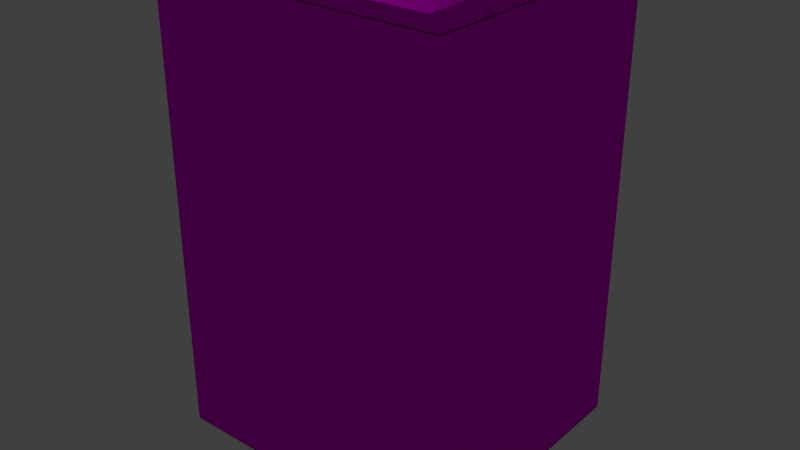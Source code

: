 # Source: calf.blend  (saved by Blender 2.72.0; exported with 4.5.12 LTS)
import bpy
from mathutils import Matrix  # noqa: F401  (used for matrix-valued properties, if any)

bpy.ops.wm.read_factory_settings(use_empty=True)
scene = bpy.context.scene
scene.name = 'Scene'

# ---- collections
col_collection_1 = bpy.data.collections.new('Collection 1'); scene.collection.children.link(col_collection_1)

# ---- images (referenced by path relative to the original .blend; pixels are not part of the script)
import os
ASSET_DIR = os.environ.get("B2B_ASSET_DIR", "")  # directory of the original .blend (textures are referenced by path, not embedded)
HERE = os.path.dirname(os.path.abspath(__file__))  # packed textures are extracted next to this script under _unpacked/

def load_image(name, relpath, width, height, colorspace="sRGB"):
    """Load a texture the original file referenced (path relative to the .blend, or extracted next to this script)."""
    p = next((c for c in (os.path.join(HERE, relpath), os.path.join(ASSET_DIR, relpath)) if relpath and os.path.exists(c)), "")
    if p:
        img = bpy.data.images.load(p, check_existing=True)
        img.name = name
    else:  # same state as the original file: an image datablock whose file is absent (Cycles renders it pink)
        img = bpy.data.images.new(name, width, height)
        img.source = "FILE"
        img.filepath = "//" + (relpath or name)
    img.colorspace_settings.name = colorspace
    return img
img_calf_top_attach_skin_png_001 = load_image('calf_top_attach_skin.png.001', 'calf_top_attach_skin.png', 1024, 1024, 'sRGB')
img_calf_bottom_attach_skin_png_001 = load_image('calf_bottom_attach_skin.png.001', 'calf_bottom_attach_skin.png', 1024, 1024, 'sRGB')
img_calf_skin_asymmetrical_png = load_image('calf_skin_asymmetrical.png', 'calf_skin_asymmetrical.png', 1024, 1024, 'sRGB')

# ---- materials (node trees are filled in below, after node groups)
mat_calf_top_attach = bpy.data.materials.new('Calf.Top.Attach')
mat_calf_top_attach.alpha_threshold = 0.0
mat_calf_top_attach.preview_render_type = 'CUBE'
mat_calf_top_attach.roughness = 0.5
mat_calf_bottom_attach = bpy.data.materials.new('Calf.Bottom.Attach')
mat_calf_bottom_attach.alpha_threshold = 0.0
mat_calf_bottom_attach.preview_render_type = 'CUBE'
mat_calf_bottom_attach.roughness = 0.5
mat_leg = bpy.data.materials.new('Leg')
mat_leg.alpha_threshold = 0.0
mat_leg.preview_render_type = 'CUBE'
mat_leg.roughness = 0.5

# ---- material node trees
mat_calf_top_attach.use_nodes = True; mat_calf_top_attach.node_tree.nodes.clear()
_N = mat_calf_top_attach.node_tree.nodes; _L = mat_calf_top_attach.node_tree.links
n0 = _N.new('ShaderNodeOutputMaterial'); n0.name = 'Material Output'; n0.location = (300, 300)
n1 = _N.new('ShaderNodeBsdfAnisotropic'); n1.name = 'Glossy BSDF'; n1.location = (100, 300)
n1.distribution = 'BECKMANN'
n1.inputs[1].default_value = 0.5477
n2 = _N.new('ShaderNodeTexImage'); n2.name = 'Image Texture'; n2.location = (-90, 300)
n2.width = 140
n2.image = img_calf_top_attach_skin_png_001
_L.new(n1.outputs[0], n0.inputs[0])
_L.new(n2.outputs[0], n1.inputs[0])
n0.is_active_output = True
mat_calf_bottom_attach.use_nodes = True; mat_calf_bottom_attach.node_tree.nodes.clear()
_N = mat_calf_bottom_attach.node_tree.nodes; _L = mat_calf_bottom_attach.node_tree.links
n0 = _N.new('ShaderNodeOutputMaterial'); n0.name = 'Material Output'; n0.location = (300, 300)
n1 = _N.new('ShaderNodeBsdfAnisotropic'); n1.name = 'Glossy BSDF'; n1.location = (100, 300)
n1.distribution = 'BECKMANN'
n1.inputs[1].default_value = 0.5477
n2 = _N.new('ShaderNodeTexImage'); n2.name = 'Image Texture'; n2.location = (-90, 300)
n2.width = 140
n2.image = img_calf_bottom_attach_skin_png_001
_L.new(n1.outputs[0], n0.inputs[0])
_L.new(n2.outputs[0], n1.inputs[0])
n0.is_active_output = True
mat_leg.use_nodes = True; mat_leg.node_tree.nodes.clear()
_N = mat_leg.node_tree.nodes; _L = mat_leg.node_tree.links
n0 = _N.new('ShaderNodeOutputMaterial'); n0.name = 'Material Output'; n0.location = (300, 300)
n1 = _N.new('ShaderNodeBsdfAnisotropic'); n1.name = 'Glossy BSDF'; n1.location = (100, 300)
n1.distribution = 'BECKMANN'
n1.inputs[1].default_value = 0.5477
n2 = _N.new('ShaderNodeTexImage'); n2.name = 'Image Texture'; n2.location = (-90, 300)
n2.width = 140
n2.image = img_calf_skin_asymmetrical_png
_L.new(n1.outputs[0], n0.inputs[0])
_L.new(n2.outputs[0], n1.inputs[0])
n0.is_active_output = True

# ---- world
world_world = bpy.data.worlds.new('World'); scene.world = world_world
world_world.color = (0.05088, 0.05088, 0.05088)
world_world.use_sun_shadow = False
world_world.sun_shadow_jitter_overblur = 0.0
world_world.cycles.sampling_method = 'MANUAL'
world_world.cycles.sample_map_resolution = 256

# ---- meshes
me_cube_049 = bpy.data.meshes.new('Cube.049')
me_cube_049.from_pydata([(1.0, 1.0, -1.0), (1.0, -1.0, -1.0), (-1.0, -1.0, -1.0), (-1.0, 1.0, -1.0), (1.0, -5.96e-08, -1.0), (-1.0, 2.98e-07, -1.0), (1.788e-07, 1.0, -1.0), (0.0, -1.0, -1.0), (-0.5, 1.0, -1.0), (-0.5, -1.0, -1.0), (0.5, 1.0, -1.0), (0.5, -1.0, -1.0), (1.0, -0.5, -1.0), (-1.0, -0.5, -1.0), (-1.0, 0.5, -1.0), (1.0, 0.5, -1.0), (-0.75, 1.0, -1.0), (-0.75, -1.0, -1.0), (-0.75, 2.533e-07, -1.0), (-0.75, -0.5, -1.0), (-0.75, 0.5, -1.0), (1.0, -0.75, -1.0), (-1.0, -0.75, -1.0), (1.49e-08, -0.75, -1.0), (-0.5, -0.75, -1.0), (0.5, -0.75, -1.0), (-0.75, -0.75, -1.0), (0.75, 1.0, -1.0), (0.75, -1.0, -1.0), (0.75, -1.49e-08, -1.0), (0.75, -0.5, -1.0), (0.75, 0.5, -1.0), (0.75, -0.75, -1.0), (-1.0, 0.75, -1.0), (1.49e-07, 0.75, -1.0), (-0.5, 0.75, -1.0), (0.5, 0.75, -1.0), (1.0, 0.75, -1.0), (-0.75, 0.75, -1.0), (0.75, 0.75, -1.0), (-1.0, -1.0, -1.0), (-1.0, 1.0, -1.0), (-1.0, -1.0, -1.139), (-1.0, 1.0, -1.139)], [], [(26, 22, 2, 17), (20, 14, 5, 18), (25, 23, 7, 11), (23, 24, 9, 7), (32, 25, 11, 28), (18, 5, 13, 19), (38, 33, 14, 20), (24, 26, 17, 9), (19, 13, 22, 26), (21, 32, 28, 1), (15, 31, 29, 4), (4, 29, 30, 12), (37, 39, 31, 15), (12, 30, 32, 21), (16, 3, 33, 38), (10, 6, 34, 36), (6, 8, 35, 34), (27, 10, 36, 39), (8, 16, 38, 35), (0, 27, 39, 37)])
_uv = me_cube_049.uv_layers.new(name='UVMap')
_uv.uv.foreach_set('vector', [0.875, 0.875, 0.875, 1.0, 1.0, 1.0, 1.0, 0.875, 0.25, 0.875, 0.25, 1.0, 0.5, 1.0, 0.5, 0.875, 0.875, 0.25, 0.875, 0.5, 1.0, 0.5, 1.0, 0.25, 0.875, 0.5, 0.875, 0.75, 1.0, 0.75, 1.0, 0.5, 0.875, 0.125, 0.875, 0.25, 1.0, 0.25, 1.0, 0.125, 0.5, 0.875, 0.5, 1.0, 0.75, 1.0, 0.75, 0.875, 0.125, 0.875, 0.125, 1.0, 0.25, 1.0, 0.25, 0.875, 0.875, 0.75, 0.875, 0.875, 1.0, 0.875, 1.0, 0.75, 0.75, 0.875, 0.75, 1.0, 0.875, 1.0, 0.875, 0.875, 0.875, 5.96e-08, 0.875, 0.125, 1.0, 0.125, 1.0, 0.0, 0.25, 8.941e-08, 0.25, 0.125, 0.5, 0.125, 0.5, 5.96e-08, 0.5, 5.96e-08, 0.5, 0.125, 0.75, 0.125, 0.75, 5.96e-08, 0.125, 1.49e-07, 0.125, 0.125, 0.25, 0.125, 0.25, 8.941e-08, 0.75, 5.96e-08, 0.75, 0.125, 0.875, 0.125, 0.875, 5.96e-08, 0.0, 0.875, 0.0, 1.0, 0.125, 1.0, 0.125, 0.875, 1.192e-07, 0.25, 5.96e-08, 0.5, 0.125, 0.5, 0.125, 0.25, 5.96e-08, 0.5, 0.0, 0.75, 0.125, 0.75, 0.125, 0.5, 1.192e-07, 0.125, 1.192e-07, 0.25, 0.125, 0.25, 0.125, 0.125, 0.0, 0.75, 0.0, 0.875, 0.125, 0.875, 0.125, 0.75, 5.96e-08, 1.49e-07, 1.192e-07, 0.125, 0.125, 0.125, 0.125, 1.49e-07])
me_cube_049.materials.append(mat_calf_top_attach)
me_cube_049.use_remesh_preserve_volume = False
me_cube_049.use_remesh_preserve_attributes = False
me_cube_049.use_mirror_vertex_groups = False
me_cube_049.update()
me_cube_048 = bpy.data.meshes.new('Cube.048')
me_cube_048.from_pydata([(1.0, 1.0, -1.0), (1.0, -1.0, -1.0), (-1.0, -1.0, -1.0), (-1.0, 1.0, -1.0), (1.0, -5.96e-08, -1.0), (-1.0, 2.98e-07, -1.0), (1.788e-07, 1.0, -1.0), (0.0, -1.0, -1.0), (-0.5, 1.0, -1.0), (-0.5, -1.0, -1.0), (0.5, 1.0, -1.0), (0.5, -1.0, -1.0), (1.0, -0.5, -1.0), (-1.0, -0.5, -1.0), (-1.0, 0.5, -1.0), (1.0, 0.5, -1.0), (-0.75, 1.0, -1.0), (-0.75, -1.0, -1.0), (-0.75, 2.533e-07, -1.0), (-0.75, -0.5, -1.0), (-0.75, 0.5, -1.0), (1.0, -0.75, -1.0), (-1.0, -0.75, -1.0), (1.49e-08, -0.75, -1.0), (-0.5, -0.75, -1.0), (0.5, -0.75, -1.0), (-0.75, -0.75, -1.0), (0.75, 1.0, -1.0), (0.75, -1.0, -1.0), (0.75, -1.49e-08, -1.0), (0.75, -0.5, -1.0), (0.75, 0.5, -1.0), (0.75, -0.75, -1.0), (-1.0, 0.75, -1.0), (1.49e-07, 0.75, -1.0), (-0.5, 0.75, -1.0), (0.5, 0.75, -1.0), (1.0, 0.75, -1.0), (-0.75, 0.75, -1.0), (0.75, 0.75, -1.0), (-1.0, -1.0, -1.0), (-1.0, 1.0, -1.0), (-1.0, -1.0, -1.139), (-1.0, 1.0, -1.139)], [], [(26, 17, 2, 22), (20, 18, 5, 14), (25, 11, 7, 23), (23, 7, 9, 24), (32, 28, 11, 25), (18, 19, 13, 5), (38, 20, 14, 33), (24, 9, 17, 26), (19, 26, 22, 13), (21, 1, 28, 32), (15, 4, 29, 31), (4, 12, 30, 29), (37, 15, 31, 39), (12, 21, 32, 30), (16, 38, 33, 3), (10, 36, 34, 6), (6, 34, 35, 8), (27, 39, 36, 10), (8, 35, 38, 16), (0, 37, 39, 27)])
_uv = me_cube_048.uv_layers.new(name='UVMap')
_uv.uv.foreach_set('vector', [0.875, 0.875, 1.0, 0.875, 1.0, 1.0, 0.875, 1.0, 0.25, 0.875, 0.5, 0.875, 0.5, 1.0, 0.25, 1.0, 0.875, 0.25, 1.0, 0.25, 1.0, 0.5, 0.875, 0.5, 0.875, 0.5, 1.0, 0.5, 1.0, 0.75, 0.875, 0.75, 0.875, 0.125, 1.0, 0.125, 1.0, 0.25, 0.875, 0.25, 0.5, 0.875, 0.75, 0.875, 0.75, 1.0, 0.5, 1.0, 0.125, 0.875, 0.25, 0.875, 0.25, 1.0, 0.125, 1.0, 0.875, 0.75, 1.0, 0.75, 1.0, 0.875, 0.875, 0.875, 0.75, 0.875, 0.875, 0.875, 0.875, 1.0, 0.75, 1.0, 0.875, 5.96e-08, 1.0, 0.0, 1.0, 0.125, 0.875, 0.125, 0.25, 8.941e-08, 0.5, 5.96e-08, 0.5, 0.125, 0.25, 0.125, 0.5, 5.96e-08, 0.75, 5.96e-08, 0.75, 0.125, 0.5, 0.125, 0.125, 1.49e-07, 0.25, 8.941e-08, 0.25, 0.125, 0.125, 0.125, 0.75, 5.96e-08, 0.875, 5.96e-08, 0.875, 0.125, 0.75, 0.125, 0.0, 0.875, 0.125, 0.875, 0.125, 1.0, 0.0, 1.0, 1.192e-07, 0.25, 0.125, 0.25, 0.125, 0.5, 5.96e-08, 0.5, 5.96e-08, 0.5, 0.125, 0.5, 0.125, 0.75, 0.0, 0.75, 1.192e-07, 0.125, 0.125, 0.125, 0.125, 0.25, 1.192e-07, 0.25, 0.0, 0.75, 0.125, 0.75, 0.125, 0.875, 0.0, 0.875, 5.96e-08, 1.49e-07, 0.125, 1.49e-07, 0.125, 0.125, 1.192e-07, 0.125])
me_cube_048.materials.append(mat_calf_bottom_attach)
me_cube_048.use_remesh_preserve_volume = False
me_cube_048.use_remesh_preserve_attributes = False
me_cube_048.use_mirror_vertex_groups = False
me_cube_048.update()
me_cube_004 = bpy.data.meshes.new('Cube.004')
me_cube_004.from_pydata([(1.0, 1.0, -1.0), (1.0, -1.0, -1.0), (-1.0, -1.0, -1.0), (-1.0, 1.0, -1.0), (1.0, 1.0, 1.0), (1.0, -1.0, 1.0), (-1.0, -1.0, 1.0), (-1.0, 1.0, 1.0), (1.0, -5.96e-08, -1.0), (-1.0, 2.98e-07, -1.0), (1.0, -5.364e-07, 1.0), (-1.0, 1.788e-07, 1.0), (1.788e-07, 1.0, -1.0), (0.0, -1.0, -1.0), (2.384e-07, 1.0, 1.0), (-5.364e-07, -1.0, 1.0), (-0.5, 1.0, -1.0), (-0.5, -1.0, -1.0), (-0.5, 1.0, 1.0), (-0.5, -1.0, 1.0), (0.5, 1.0, -1.0), (0.5, -1.0, -1.0), (0.5, 1.0, 1.0), (0.5, -1.0, 1.0), (1.0, -0.5, -1.0), (1.0, -0.5, 1.0), (-1.0, -0.5, -1.0), (-1.0, -0.5, 1.0), (-1.0, 0.5, -1.0), (-1.0, 0.5, 1.0), (1.0, 0.5, -1.0), (1.0, 0.5, 1.0), (-0.75, 1.0, -1.0), (-0.75, -1.0, -1.0), (-0.75, 1.0, 1.0), (-0.75, -1.0, 1.0), (-0.75, 2.533e-07, -1.0), (-0.75, 8.941e-08, 1.0), (-0.75, -0.5, -1.0), (-0.75, -0.5, 1.0), (-0.75, 0.5, -1.0), (-0.75, 0.5, 1.0), (1.0, -0.75, -1.0), (1.0, -0.75, 1.0), (-4.321e-07, -0.75, 1.0), (-0.5, -0.75, 1.0), (0.5, -0.75, 1.0), (-1.0, -0.75, -1.0), (-1.0, -0.75, 1.0), (1.49e-08, -0.75, -1.0), (-0.5, -0.75, -1.0), (0.5, -0.75, -1.0), (-0.75, -0.75, -1.0), (-0.75, -0.75, 1.0), (0.75, -4.47e-07, 1.0), (0.75, 1.0, -1.0), (0.75, -1.0, -1.0), (0.75, 1.0, 1.0), (0.75, -1.0, 1.0), (0.75, -1.49e-08, -1.0), (0.75, -0.5, -1.0), (0.75, -0.5, 1.0), (0.75, 0.5, -1.0), (0.75, 0.5, 1.0), (0.75, -0.75, -1.0), (0.75, -0.75, 1.0), (-1.0, 0.75, -1.0), (-1.0, 0.75, 1.0), (1.49e-07, 0.75, -1.0), (-0.5, 0.75, -1.0), (0.5, 0.75, -1.0), (1.0, 0.75, -1.0), (1.0, 0.75, 1.0), (1.49e-07, 0.75, 1.0), (-0.5, 0.75, 1.0), (0.5, 0.75, 1.0), (-0.75, 0.75, -1.0), (-0.75, 0.75, 1.0), (0.75, 0.75, -1.0), (0.75, 0.75, 1.0), (-1.0, -1.0, -1.0), (-1.0, 1.0, -1.0), (-1.0, -1.0, -1.139), (-1.0, 1.0, -1.139)], [], [(52, 33, 2, 47), (53, 48, 6, 35), (42, 43, 5, 1), (33, 35, 6, 2), (66, 67, 7, 3), (34, 32, 3, 7), (40, 36, 9, 28), (41, 29, 11, 37), (30, 31, 10, 8), (26, 27, 11, 9), (51, 21, 13, 49), (46, 44, 15, 23), (21, 23, 15, 13), (22, 20, 12, 14), (49, 13, 17, 50), (44, 45, 19, 15), (13, 15, 19, 17), (14, 12, 16, 18), (64, 56, 21, 51), (65, 46, 23, 58), (56, 58, 23, 21), (57, 55, 20, 22), (36, 38, 26, 9), (37, 11, 27, 39), (8, 10, 25, 24), (47, 48, 27, 26), (9, 11, 29, 28), (76, 40, 28, 66), (77, 67, 29, 41), (71, 72, 31, 30), (50, 17, 33, 52), (45, 53, 35, 19), (17, 19, 35, 33), (18, 16, 32, 34), (38, 52, 47, 26), (39, 27, 48, 53), (24, 25, 43, 42), (2, 6, 48, 47), (42, 1, 56, 64), (43, 65, 58, 5), (1, 5, 58, 56), (4, 0, 55, 57), (30, 8, 59, 62), (31, 63, 54, 10), (8, 24, 60, 59), (10, 54, 61, 25), (71, 30, 62, 78), (72, 79, 63, 31), (24, 42, 64, 60), (25, 61, 65, 43), (28, 29, 67, 66), (32, 76, 66, 3), (34, 7, 67, 77), (0, 4, 72, 71), (20, 70, 68, 12), (22, 14, 73, 75), (12, 68, 69, 16), (14, 18, 74, 73), (55, 78, 70, 20), (57, 22, 75, 79), (16, 69, 76, 32), (18, 34, 77, 74), (0, 71, 78, 55), (4, 57, 79, 72), (70, 78, 79, 75, 73, 74, 77, 76, 69, 68), (59, 60, 64, 65, 61, 54, 63, 79, 78, 62), (51, 49, 50, 52, 53, 45, 44, 46, 65, 64), (52, 38, 36, 40, 76, 77, 41, 37, 39, 53)])
_uv = me_cube_004.uv_layers.new(name='UVMap')
_uv.uv.foreach_set('vector', [0.2692, 0.9583, 0.3077, 0.9583, 0.3077, 1.0, 0.2692, 1.0, 0.8846, 0.375, 0.8846, 0.3333, 0.9231, 0.3333, 0.9231, 0.375, 0.3077, 0.04167, 1.834e-08, 0.04167, 0.0, 0.0, 0.3077, 1.987e-08, 0.5769, 0.3333, 0.5769, 0.0, 0.6154, 0.0, 0.6154, 0.3333, 0.9231, 0.04167, 0.6154, 0.04167, 0.6154, 8.941e-08, 0.9231, 0.0, 4.585e-08, 0.625, 0.3077, 0.625, 0.3077, 0.6667, 4.585e-08, 0.6667, 0.07692, 0.9583, 0.1538, 0.9583, 0.1538, 1.0, 0.07692, 1.0, 0.6923, 0.375, 0.6923, 0.3333, 0.7692, 0.3333, 0.7692, 0.375, 0.3077, 0.25, 6.419e-08, 0.25, 4.585e-08, 0.1667, 0.3077, 0.1667, 0.9231, 0.25, 0.6154, 0.25, 0.6154, 0.1667, 0.9231, 0.1667, 0.2692, 0.75, 0.3077, 0.75, 0.3077, 0.8333, 0.2692, 0.8333, 0.8846, 0.5833, 0.8846, 0.5, 0.9231, 0.5, 0.9231, 0.5833, 0.3846, 0.3333, 0.3846, 8.941e-08, 0.4615, 5.96e-08, 0.4615, 0.3333, 0.0, 0.4167, 0.3077, 0.4167, 0.3077, 0.5, 1.834e-08, 0.5, 0.2692, 0.8333, 0.3077, 0.8333, 0.3077, 0.9167, 0.2692, 0.9167, 0.8846, 0.5, 0.8846, 0.4167, 0.9231, 0.4167, 0.9231, 0.5, 0.4615, 0.3333, 0.4615, 5.96e-08, 0.5385, 1.987e-08, 0.5385, 0.3333, 1.834e-08, 0.5, 0.3077, 0.5, 0.3077, 0.5833, 5.502e-08, 0.5833, 0.2692, 0.7083, 0.3077, 0.7083, 0.3077, 0.75, 0.2692, 0.75, 0.8846, 0.625, 0.8846, 0.5833, 0.9231, 0.5833, 0.9231, 0.625, 0.3462, 0.3333, 0.3462, 1.291e-07, 0.3846, 8.941e-08, 0.3846, 0.3333, 9.17e-09, 0.375, 0.3077, 0.375, 0.3077, 0.4167, 0.0, 0.4167, 0.1538, 0.9583, 0.2308, 0.9583, 0.2308, 1.0, 0.1538, 1.0, 0.7692, 0.375, 0.7692, 0.3333, 0.8462, 0.3333, 0.8462, 0.375, 0.3077, 0.1667, 4.585e-08, 0.1667, 1.834e-08, 0.08333, 0.3077, 0.08333, 0.9231, 0.2917, 0.6154, 0.2917, 0.6154, 0.25, 0.9231, 0.25, 0.9231, 0.1667, 0.6154, 0.1667, 0.6154, 0.08333, 0.9231, 0.08333, 0.03846, 0.9583, 0.07692, 0.9583, 0.07692, 1.0, 0.03846, 1.0, 0.6538, 0.375, 0.6538, 0.3333, 0.6923, 0.3333, 0.6923, 0.375, 0.3077, 0.2917, 6.419e-08, 0.2917, 6.419e-08, 0.25, 0.3077, 0.25, 0.2692, 0.9167, 0.3077, 0.9167, 0.3077, 0.9583, 0.2692, 0.9583, 0.8846, 0.4167, 0.8846, 0.375, 0.9231, 0.375, 0.9231, 0.4167, 0.5385, 0.3333, 0.5385, 1.987e-08, 0.5769, 0.0, 0.5769, 0.3333, 5.502e-08, 0.5833, 0.3077, 0.5833, 0.3077, 0.625, 4.585e-08, 0.625, 0.2308, 0.9583, 0.2692, 0.9583, 0.2692, 1.0, 0.2308, 1.0, 0.8462, 0.375, 0.8462, 0.3333, 0.8846, 0.3333, 0.8846, 0.375, 0.3077, 0.08333, 1.834e-08, 0.08333, 1.834e-08, 0.04167, 0.3077, 0.04167, 0.9231, 0.3333, 0.6154, 0.3333, 0.6154, 0.2917, 0.9231, 0.2917, 0.2692, 0.6667, 0.3077, 0.6667, 0.3077, 0.7083, 0.2692, 0.7083, 0.8846, 0.6667, 0.8846, 0.625, 0.9231, 0.625, 0.9231, 0.6667, 0.3077, 0.3333, 0.3077, 1.291e-07, 0.3462, 1.291e-07, 0.3462, 0.3333, 1.834e-08, 0.3333, 0.3077, 0.3333, 0.3077, 0.375, 9.17e-09, 0.375, 0.07692, 0.6667, 0.1538, 0.6667, 0.1538, 0.7083, 0.07692, 0.7083, 0.6923, 0.6667, 0.6923, 0.625, 0.7692, 0.625, 0.7692, 0.6667, 0.1538, 0.6667, 0.2308, 0.6667, 0.2308, 0.7083, 0.1538, 0.7083, 0.7692, 0.6667, 0.7692, 0.625, 0.8462, 0.625, 0.8462, 0.6667, 0.03846, 0.6667, 0.07692, 0.6667, 0.07692, 0.7083, 0.03846, 0.7083, 0.6538, 0.6667, 0.6538, 0.625, 0.6923, 0.625, 0.6923, 0.6667, 0.2308, 0.6667, 0.2692, 0.6667, 0.2692, 0.7083, 0.2308, 0.7083, 0.8462, 0.6667, 0.8462, 0.625, 0.8846, 0.625, 0.8846, 0.6667, 0.9231, 0.08333, 0.6154, 0.08333, 0.6154, 0.04167, 0.9231, 0.04167, 0.0, 0.9583, 0.03846, 0.9583, 0.03846, 1.0, 0.0, 1.0, 0.6154, 0.375, 0.6154, 0.3333, 0.6538, 0.3333, 0.6538, 0.375, 0.3077, 0.3333, 8.253e-08, 0.3333, 6.419e-08, 0.2917, 0.3077, 0.2917, 3.668e-08, 0.75, 0.03846, 0.75, 0.03846, 0.8333, 1.834e-08, 0.8333, 0.6154, 0.5833, 0.6154, 0.5, 0.6538, 0.5, 0.6538, 0.5833, 1.834e-08, 0.8333, 0.03846, 0.8333, 0.03846, 0.9167, 0.0, 0.9167, 0.6154, 0.5, 0.6154, 0.4167, 0.6538, 0.4167, 0.6538, 0.5, 3.668e-08, 0.7083, 0.03846, 0.7083, 0.03846, 0.75, 3.668e-08, 0.75, 0.6154, 0.625, 0.6154, 0.5833, 0.6538, 0.5833, 0.6538, 0.625, 0.0, 0.9167, 0.03846, 0.9167, 0.03846, 0.9583, 0.0, 0.9583, 0.6154, 0.4167, 0.6154, 0.375, 0.6538, 0.375, 0.6538, 0.4167, 1.834e-08, 0.6667, 0.03846, 0.6667, 0.03846, 0.7083, 3.668e-08, 0.7083, 0.6154, 0.6667, 0.6154, 0.625, 0.6538, 0.625, 0.6538, 0.6667, 0.8077, 1.0, 0.7692, 1.0, 0.7692, 0.6667, 0.8077, 0.6667, 0.8846, 0.6667, 0.9615, 0.6667, 1.0, 0.6667, 1.0, 1.0, 0.9615, 1.0, 0.8846, 1.0, 0.5, 0.3333, 0.5769, 0.3333, 0.6154, 0.3333, 0.6154, 0.6667, 0.5769, 0.6667, 0.5, 0.6667, 0.4231, 0.6667, 0.3846, 0.6667, 0.3846, 0.3333, 0.4231, 0.3333, 0.5769, 0.6667, 0.6538, 0.6667, 0.7308, 0.6667, 0.7692, 0.6667, 0.7692, 1.0, 0.7308, 1.0, 0.6538, 1.0, 0.5769, 1.0, 0.5385, 1.0, 0.5385, 0.6667, 0.3077, 0.6667, 0.3462, 0.6667, 0.4231, 0.6667, 0.5, 0.6667, 0.5385, 0.6667, 0.5385, 1.0, 0.5, 1.0, 0.4231, 1.0, 0.3462, 1.0, 0.3077, 1.0])
me_cube_004.materials.append(mat_leg)
me_cube_004.use_remesh_preserve_volume = False
me_cube_004.use_remesh_preserve_attributes = False
me_cube_004.use_mirror_vertex_groups = False
me_cube_004.update()

# ---- objects
ob_calf_top_attach = bpy.data.objects.new('Calf.Top.Attach', me_cube_049)
ob_calf_bottom_attach = bpy.data.objects.new('Calf.Bottom.Attach', me_cube_048)
ob_calf = bpy.data.objects.new('Calf', me_cube_004)

# ---- transforms, parenting, visibility, modifiers, constraints
ob_calf_top_attach.location = (0.0, 0.0, 3.744)
ob_calf_top_attach.rotation_euler = (6.283, 6.283, -0.0)
ob_calf_top_attach.scale = (1.222, 1.119, 1.869)
ob_calf_top_attach.lock_rotations_4d = False
ob_calf_top_attach.empty_display_type = 'ARROWS'
ob_calf_top_attach.lineart.crease_threshold = 0.0
ob_calf_bottom_attach.location = (0.0, 0.0, -0.008268)
ob_calf_bottom_attach.scale = (1.222, 1.119, 1.869)
ob_calf_bottom_attach.lock_rotations_4d = False
ob_calf_bottom_attach.empty_display_type = 'ARROWS'
ob_calf_bottom_attach.lineart.crease_threshold = 0.0
ob_calf.location = (0.0, 0.0, 0.0)
ob_calf.scale = (1.222, 1.119, 1.869)
ob_calf.lock_rotations_4d = False
ob_calf.empty_display_type = 'ARROWS'
ob_calf.lineart.crease_threshold = 0.0

# ---- collection membership
col_collection_1.objects.link(ob_calf_top_attach)
col_collection_1.objects.link(ob_calf_bottom_attach)
col_collection_1.objects.link(ob_calf)

# ---- scene / render settings (as saved in the file)
scene.frame_start = 1; scene.frame_end = 250; scene.frame_set(60)
scene.render.engine = 'CYCLES'
scene.render.resolution_percentage = 50
scene.render.dither_intensity = 0.0
scene.cycles.use_denoising = False
scene.cycles.samples = 400
scene.cycles.sampling_pattern = 'TABULATED_SOBOL'
scene.cycles.light_sampling_threshold = 0.0
scene.cycles.use_adaptive_sampling = False
scene.cycles.use_light_tree = False
scene.cycles.caustics_reflective = False
scene.cycles.caustics_refractive = False
scene.cycles.blur_glossy = 0.0
scene.cycles.max_bounces = 8
scene.cycles.diffuse_bounces = 0
scene.cycles.glossy_bounces = 1
scene.cycles.transmission_bounces = 2
scene.cycles.pixel_filter_type = 'GAUSSIAN'
scene.cycles.sample_clamp_direct = 2.0
scene.cycles.sample_clamp_indirect = 2.0
scene.view_settings.view_transform = 'Standard'
bpy.context.view_layer.update()

# ---- added for rendering (the .blend has no active camera and no usable light): camera, sun
cam_auto = bpy.data.cameras.new('AutoCamera')
cam_auto.lens = 50.0
cam_auto.sensor_width = 36.0
cam_auto.clip_end = 1000.0
ob_auto_camera = bpy.data.objects.new('AutoCamera', cam_auto)
scene.collection.objects.link(ob_auto_camera)
ob_auto_camera.location = (4.81395, -5.77674, 3.72006)
ob_auto_camera.rotation_euler = (1.09748, -7.21219e-08, 0.694738)
scene.camera = ob_auto_camera
light_auto_sun = bpy.data.lights.new('AutoSun', 'SUN')
light_auto_sun.energy = 3.0
light_auto_sun.angle = 0.0523599
ob_auto_sun = bpy.data.objects.new('AutoSun', light_auto_sun)
scene.collection.objects.link(ob_auto_sun)
ob_auto_sun.rotation_euler = (0.872665, 0.174533, 0.523599)
bpy.context.view_layer.update()
